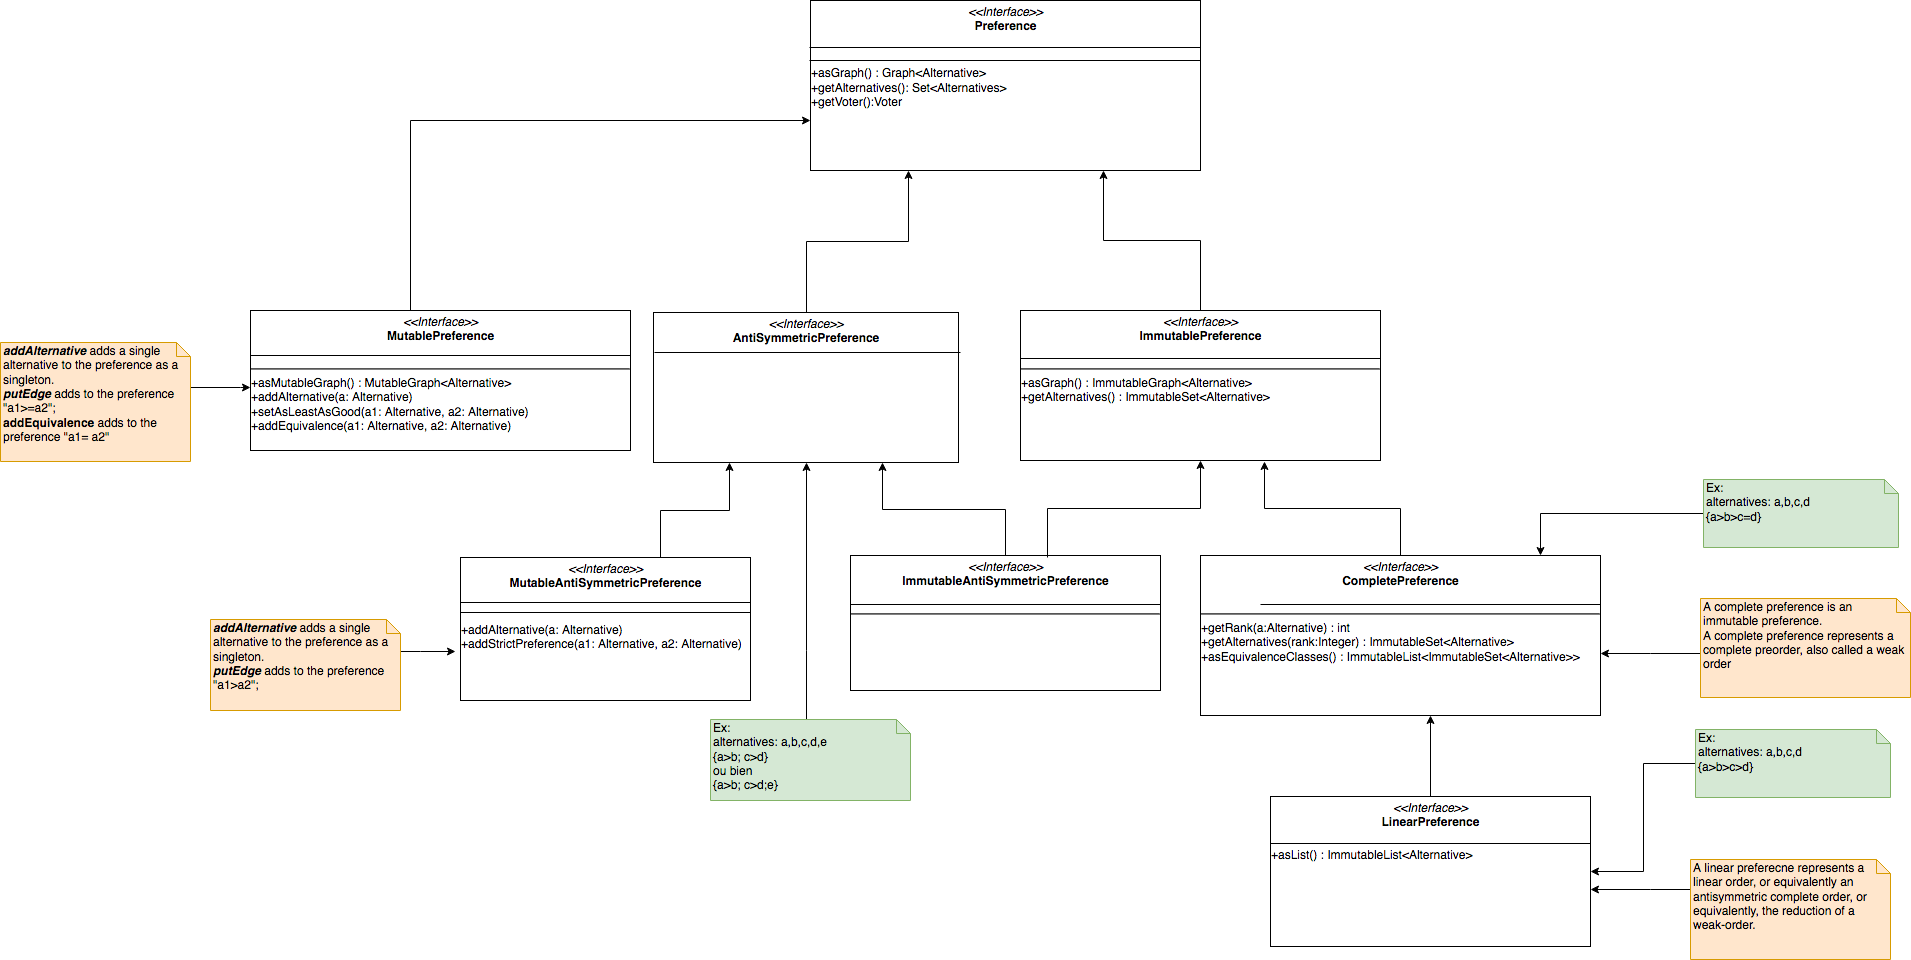

The diagram above was exported from draw.io. Its source (the exported page's mxGraphModel, read from the mxfile embedded in the PNG):
<mxGraphModel dx="2087" dy="534" grid="1" gridSize="10" guides="1" tooltips="1" connect="1" arrows="1" fold="1" page="1" pageScale="1" pageWidth="1169" pageHeight="827" math="0" shadow="0">
  <root>
    <mxCell id="0" />
    <mxCell id="1" parent="0" />
    <mxCell id="poMBlU7s4W9mAd9j-N-B-3" value="" style="edgeStyle=orthogonalEdgeStyle;rounded=0;orthogonalLoop=1;jettySize=auto;html=1;exitX=0.5;exitY=0;exitDx=0;exitDy=0;" parent="1" source="poMBlU7s4W9mAd9j-N-B-2" target="poMBlU7s4W9mAd9j-N-B-1" edge="1">
      <mxGeometry relative="1" as="geometry">
        <Array as="points">
          <mxPoint x="10" y="150" />
        </Array>
      </mxGeometry>
    </mxCell>
    <mxCell id="poMBlU7s4W9mAd9j-N-B-7" value="" style="edgeStyle=orthogonalEdgeStyle;rounded=0;orthogonalLoop=1;jettySize=auto;html=1;entryX=0.25;entryY=1;entryDx=0;entryDy=0;" parent="1" source="poMBlU7s4W9mAd9j-N-B-6" target="poMBlU7s4W9mAd9j-N-B-1" edge="1">
      <mxGeometry relative="1" as="geometry">
        <mxPoint x="510" y="280" as="targetPoint" />
      </mxGeometry>
    </mxCell>
    <mxCell id="poMBlU7s4W9mAd9j-N-B-1" value="&lt;p style=&quot;margin: 0px ; margin-top: 4px ; text-align: center&quot;&gt;&lt;i&gt;&amp;lt;&amp;lt;Interface&amp;gt;&amp;gt;&lt;/i&gt;&lt;br&gt;&lt;b&gt;Preference&lt;/b&gt;&lt;/p&gt;&lt;p style=&quot;margin: 0px ; margin-top: 4px ; text-align: center&quot;&gt;&lt;br&gt;&lt;/p&gt;&lt;div&gt;&lt;br&gt;&lt;/div&gt;&lt;div&gt;&lt;span&gt;+asGraph() : Graph&amp;lt;Alternative&amp;gt;&lt;/span&gt;&lt;/div&gt;&lt;div&gt;+getAlternatives(): Set&amp;lt;Alternatives&amp;gt;&lt;br&gt;&lt;/div&gt;&lt;div&gt;+getVoter():Voter&lt;/div&gt;&lt;div&gt;&lt;br&gt;&lt;/div&gt;&lt;div&gt;&lt;br&gt;&lt;/div&gt;&lt;div&gt;&lt;br&gt;&lt;/div&gt;" style="verticalAlign=middle;align=left;overflow=fill;fontSize=12;fontFamily=Helvetica;html=1;" parent="1" vertex="1">
      <mxGeometry x="410" y="30" width="390" height="170" as="geometry" />
    </mxCell>
    <mxCell id="XRXxAw7_97MCFYgaoNji-4" style="edgeStyle=orthogonalEdgeStyle;rounded=0;orthogonalLoop=1;jettySize=auto;html=1;entryX=0.25;entryY=1;entryDx=0;entryDy=0;" parent="1" source="poMBlU7s4W9mAd9j-N-B-10" target="poMBlU7s4W9mAd9j-N-B-6" edge="1">
      <mxGeometry relative="1" as="geometry">
        <Array as="points">
          <mxPoint x="260" y="540" />
          <mxPoint x="329" y="540" />
        </Array>
      </mxGeometry>
    </mxCell>
    <mxCell id="XRXxAw7_97MCFYgaoNji-5" style="edgeStyle=orthogonalEdgeStyle;rounded=0;orthogonalLoop=1;jettySize=auto;html=1;entryX=0.75;entryY=1;entryDx=0;entryDy=0;" parent="1" source="poMBlU7s4W9mAd9j-N-B-14" target="poMBlU7s4W9mAd9j-N-B-6" edge="1">
      <mxGeometry relative="1" as="geometry" />
    </mxCell>
    <mxCell id="poMBlU7s4W9mAd9j-N-B-6" value="&lt;p style=&quot;margin: 0px ; margin-top: 4px ; text-align: center&quot;&gt;&lt;i&gt;&amp;lt;&amp;lt;Interface&amp;gt;&amp;gt;&lt;/i&gt;&lt;br&gt;&lt;b&gt;AntiSymmetricPreference&lt;/b&gt;&lt;/p&gt;" style="verticalAlign=middle;align=left;overflow=fill;fontSize=12;fontFamily=Helvetica;html=1;" parent="1" vertex="1">
      <mxGeometry x="253" y="342" width="305" height="150" as="geometry" />
    </mxCell>
    <mxCell id="poMBlU7s4W9mAd9j-N-B-10" value="&lt;p style=&quot;margin: 0px ; margin-top: 4px ; text-align: center&quot;&gt;&lt;i&gt;&amp;lt;&amp;lt;Interface&amp;gt;&amp;gt;&lt;/i&gt;&lt;br&gt;&lt;b&gt;MutableAntiSymmetricPreference&lt;/b&gt;&lt;/p&gt;" style="verticalAlign=top;align=left;overflow=fill;fontSize=12;fontFamily=Helvetica;html=1;" parent="1" vertex="1">
      <mxGeometry x="60" y="587" width="290" height="143" as="geometry" />
    </mxCell>
    <mxCell id="poMBlU7s4W9mAd9j-N-B-9" value="" style="edgeStyle=orthogonalEdgeStyle;rounded=0;orthogonalLoop=1;jettySize=auto;html=1;entryX=0.75;entryY=1;entryDx=0;entryDy=0;" parent="1" source="poMBlU7s4W9mAd9j-N-B-8" target="poMBlU7s4W9mAd9j-N-B-1" edge="1">
      <mxGeometry relative="1" as="geometry" />
    </mxCell>
    <mxCell id="poMBlU7s4W9mAd9j-N-B-19" value="" style="edgeStyle=orthogonalEdgeStyle;rounded=0;orthogonalLoop=1;jettySize=auto;html=1;" parent="1" source="poMBlU7s4W9mAd9j-N-B-18" target="poMBlU7s4W9mAd9j-N-B-4" edge="1">
      <mxGeometry relative="1" as="geometry">
        <Array as="points">
          <mxPoint x="925" y="697" />
          <mxPoint x="925" y="697" />
        </Array>
      </mxGeometry>
    </mxCell>
    <mxCell id="LXN2vRK3tQuYj-UxHpee-5" value="" style="edgeStyle=orthogonalEdgeStyle;rounded=0;orthogonalLoop=1;jettySize=auto;html=1;entryX=0.678;entryY=1.007;entryDx=0;entryDy=0;entryPerimeter=0;" parent="1" source="poMBlU7s4W9mAd9j-N-B-4" target="poMBlU7s4W9mAd9j-N-B-8" edge="1">
      <mxGeometry relative="1" as="geometry">
        <mxPoint x="1060" y="507" as="targetPoint" />
      </mxGeometry>
    </mxCell>
    <mxCell id="poMBlU7s4W9mAd9j-N-B-4" value="&lt;p style=&quot;margin: 0px ; margin-top: 4px ; text-align: center&quot;&gt;&lt;i&gt;&amp;lt;&amp;lt;Interface&amp;gt;&amp;gt;&lt;/i&gt;&lt;br&gt;&lt;b&gt;CompletePreference&lt;/b&gt;&lt;/p&gt;&lt;p style=&quot;margin: 0px ; margin-top: 4px ; text-align: center&quot;&gt;&lt;b&gt;&lt;br&gt;&lt;/b&gt;&lt;/p&gt;&lt;div&gt;&lt;hr&gt;&lt;/div&gt;&lt;div&gt;&lt;span&gt;+getRank(a:Alternative) : int&lt;/span&gt;&lt;/div&gt;&lt;div&gt;+getAlternatives(rank:Integer) : ImmutableSet&amp;lt;Alternative&amp;gt;&lt;span&gt;&lt;br&gt;&lt;/span&gt;&lt;/div&gt;&lt;div&gt;+asEquivalenceClasses() : ImmutableList&amp;lt;ImmutableSet&amp;lt;Alternative&amp;gt;&amp;gt;&lt;/div&gt;" style="verticalAlign=top;align=left;overflow=fill;fontSize=12;fontFamily=Helvetica;html=1;" parent="1" vertex="1">
      <mxGeometry x="800" y="585" width="400" height="160" as="geometry" />
    </mxCell>
    <mxCell id="poMBlU7s4W9mAd9j-N-B-18" value="&lt;p style=&quot;margin: 0px ; margin-top: 4px ; text-align: center&quot;&gt;&lt;i&gt;&amp;lt;&amp;lt;Interface&amp;gt;&amp;gt;&lt;/i&gt;&lt;br&gt;&lt;b&gt;LinearPreference&lt;/b&gt;&lt;br&gt;&lt;/p&gt;&lt;p style=&quot;margin: 0px ; margin-top: 4px ; text-align: center&quot;&gt;&lt;b&gt;&lt;br&gt;&lt;/b&gt;&lt;/p&gt;+asList() : ImmutableList&amp;lt;Alternative&amp;gt;&lt;br&gt;" style="verticalAlign=top;align=left;overflow=fill;fontSize=12;fontFamily=Helvetica;html=1;" parent="1" vertex="1">
      <mxGeometry x="870" y="826" width="320" height="150" as="geometry" />
    </mxCell>
    <mxCell id="poMBlU7s4W9mAd9j-N-B-8" value="&lt;p style=&quot;margin: 0px ; margin-top: 4px ; text-align: center&quot;&gt;&lt;i&gt;&amp;lt;&amp;lt;Interface&amp;gt;&amp;gt;&lt;/i&gt;&lt;br&gt;&lt;b&gt;ImmutablePreference&lt;/b&gt;&lt;/p&gt;&lt;p style=&quot;margin: 0px ; margin-top: 4px ; text-align: center&quot;&gt;&lt;b&gt;&lt;br&gt;&lt;/b&gt;&lt;/p&gt;&lt;hr&gt;&lt;div&gt;&lt;span&gt;+asGraph() : ImmutableGraph&amp;lt;Alternative&amp;gt;&lt;/span&gt;&lt;/div&gt;&lt;div&gt;+getAlternatives() : ImmutableSet&amp;lt;Alternative&amp;gt;&lt;span&gt;&lt;br&gt;&lt;/span&gt;&lt;/div&gt;" style="verticalAlign=top;align=left;overflow=fill;fontSize=12;fontFamily=Helvetica;html=1;" parent="1" vertex="1">
      <mxGeometry x="620" y="340" width="360" height="150" as="geometry" />
    </mxCell>
    <mxCell id="poMBlU7s4W9mAd9j-N-B-14" value="&lt;p style=&quot;margin: 0px ; margin-top: 4px ; text-align: center&quot;&gt;&lt;i&gt;&amp;lt;&amp;lt;Interface&amp;gt;&amp;gt;&lt;/i&gt;&lt;br&gt;&lt;b&gt;ImmutableAntiSymmetricPreference&lt;/b&gt;&lt;/p&gt;&lt;p style=&quot;margin: 0px ; margin-top: 4px ; text-align: center&quot;&gt;&lt;b&gt;&lt;br&gt;&lt;/b&gt;&lt;/p&gt;&lt;hr&gt;" style="verticalAlign=top;align=left;overflow=fill;fontSize=12;fontFamily=Helvetica;html=1;" parent="1" vertex="1">
      <mxGeometry x="450" y="585" width="310" height="135" as="geometry" />
    </mxCell>
    <mxCell id="poMBlU7s4W9mAd9j-N-B-2" value="&lt;p style=&quot;margin: 0px ; margin-top: 4px ; text-align: center&quot;&gt;&lt;i&gt;&amp;lt;&amp;lt;Interface&amp;gt;&amp;gt;&lt;/i&gt;&lt;br&gt;&lt;b&gt;MutablePreference&lt;/b&gt;&lt;/p&gt;&lt;p style=&quot;margin: 0px ; margin-top: 4px ; text-align: center&quot;&gt;&lt;b&gt;&lt;br&gt;&lt;/b&gt;&lt;/p&gt;&lt;hr&gt;&lt;div&gt;&lt;span&gt;+asMutableGraph() : MutableGraph&amp;lt;Alternative&amp;gt;&lt;/span&gt;&lt;br&gt;&lt;span&gt;+addAlternative(a: Alternative)&lt;br&gt;+&lt;/span&gt;&lt;span&gt;&lt;span&gt;&lt;span&gt;setAsLeastAsGood&lt;/span&gt;&lt;/span&gt;(a1: Alternative, a2: Alternative)&lt;/span&gt;&lt;/div&gt;&lt;div&gt;&lt;span&gt;+addEquivalence(&lt;/span&gt;&lt;span&gt;&lt;span&gt;a1: Alternative, a2: Alternative)&lt;/span&gt;&lt;/span&gt;&lt;div&gt;&lt;br&gt;&lt;/div&gt;&lt;div&gt;&lt;br&gt;&lt;/div&gt;&lt;div&gt;&lt;br&gt;&lt;/div&gt;&lt;/div&gt;" style="verticalAlign=top;align=left;overflow=fill;fontSize=12;fontFamily=Helvetica;html=1;" parent="1" vertex="1">
      <mxGeometry x="-150" y="340" width="380" height="140" as="geometry" />
    </mxCell>
    <mxCell id="XRXxAw7_97MCFYgaoNji-7" value="" style="line;strokeWidth=1;fillColor=none;align=left;verticalAlign=middle;spacingTop=-1;spacingLeft=3;spacingRight=3;rotatable=0;labelPosition=right;points=[];portConstraint=eastwest;" parent="1" vertex="1">
      <mxGeometry x="409" y="85" width="391" height="10" as="geometry" />
    </mxCell>
    <mxCell id="XRXxAw7_97MCFYgaoNji-8" value="" style="line;strokeWidth=1;fillColor=none;align=left;verticalAlign=middle;spacingTop=-1;spacingLeft=3;spacingRight=3;rotatable=0;labelPosition=right;points=[];portConstraint=eastwest;" parent="1" vertex="1">
      <mxGeometry x="409" y="73" width="391" height="8" as="geometry" />
    </mxCell>
    <mxCell id="XRXxAw7_97MCFYgaoNji-10" value="" style="line;strokeWidth=1;fillColor=none;align=left;verticalAlign=middle;spacingTop=-1;spacingLeft=3;spacingRight=3;rotatable=0;labelPosition=right;points=[];portConstraint=eastwest;" parent="1" vertex="1">
      <mxGeometry x="-150" y="381" width="380" height="8" as="geometry" />
    </mxCell>
    <mxCell id="XRXxAw7_97MCFYgaoNji-12" value="" style="line;strokeWidth=1;fillColor=none;align=left;verticalAlign=middle;spacingTop=-1;spacingLeft=3;spacingRight=3;rotatable=0;labelPosition=right;points=[];portConstraint=eastwest;" parent="1" vertex="1">
      <mxGeometry x="254" y="378" width="306" height="8" as="geometry" />
    </mxCell>
    <mxCell id="XRXxAw7_97MCFYgaoNji-14" value="" style="line;strokeWidth=1;fillColor=none;align=left;verticalAlign=middle;spacingTop=-1;spacingLeft=3;spacingRight=3;rotatable=0;labelPosition=right;points=[];portConstraint=eastwest;" parent="1" vertex="1">
      <mxGeometry x="620" y="384" width="360" height="8" as="geometry" />
    </mxCell>
    <mxCell id="XRXxAw7_97MCFYgaoNji-17" value="" style="line;strokeWidth=1;fillColor=none;align=left;verticalAlign=middle;spacingTop=-1;spacingLeft=3;spacingRight=3;rotatable=0;labelPosition=right;points=[];portConstraint=eastwest;" parent="1" vertex="1">
      <mxGeometry x="860" y="630" width="340" height="8" as="geometry" />
    </mxCell>
    <mxCell id="XRXxAw7_97MCFYgaoNji-19" value="" style="line;strokeWidth=1;fillColor=none;align=left;verticalAlign=middle;spacingTop=-1;spacingLeft=3;spacingRight=3;rotatable=0;labelPosition=right;points=[];portConstraint=eastwest;" parent="1" vertex="1">
      <mxGeometry x="870" y="869" width="320" height="8" as="geometry" />
    </mxCell>
    <mxCell id="XRXxAw7_97MCFYgaoNji-21" value="" style="line;strokeWidth=1;fillColor=none;align=left;verticalAlign=middle;spacingTop=-1;spacingLeft=3;spacingRight=3;rotatable=0;labelPosition=right;points=[];portConstraint=eastwest;" parent="1" vertex="1">
      <mxGeometry x="450" y="630" width="310" height="8" as="geometry" />
    </mxCell>
    <mxCell id="XRXxAw7_97MCFYgaoNji-22" value="" style="line;strokeWidth=1;fillColor=none;align=left;verticalAlign=middle;spacingTop=-1;spacingLeft=3;spacingRight=3;rotatable=0;labelPosition=right;points=[];portConstraint=eastwest;" parent="1" vertex="1">
      <mxGeometry x="60" y="638" width="290" height="8" as="geometry" />
    </mxCell>
    <mxCell id="XRXxAw7_97MCFYgaoNji-23" value="" style="line;strokeWidth=1;fillColor=none;align=left;verticalAlign=middle;spacingTop=-1;spacingLeft=3;spacingRight=3;rotatable=0;labelPosition=right;points=[];portConstraint=eastwest;" parent="1" vertex="1">
      <mxGeometry x="60" y="628" width="290" height="8" as="geometry" />
    </mxCell>
    <mxCell id="sBywTc--kwEPFjlZIo5l-2" style="edgeStyle=orthogonalEdgeStyle;rounded=0;orthogonalLoop=1;jettySize=auto;html=1;exitX=0.634;exitY=0.014;exitDx=0;exitDy=0;exitPerimeter=0;" parent="1" source="poMBlU7s4W9mAd9j-N-B-14" target="poMBlU7s4W9mAd9j-N-B-8" edge="1">
      <mxGeometry relative="1" as="geometry">
        <mxPoint x="605" y="595" as="sourcePoint" />
        <mxPoint x="492" y="502" as="targetPoint" />
      </mxGeometry>
    </mxCell>
    <mxCell id="YuDQLK9Y0Y6IZZpfnChJ-2" value="" style="edgeStyle=orthogonalEdgeStyle;rounded=0;orthogonalLoop=1;jettySize=auto;html=1;" parent="1" source="YuDQLK9Y0Y6IZZpfnChJ-1" target="poMBlU7s4W9mAd9j-N-B-4" edge="1">
      <mxGeometry relative="1" as="geometry">
        <Array as="points">
          <mxPoint x="1250" y="683" />
          <mxPoint x="1250" y="683" />
        </Array>
      </mxGeometry>
    </mxCell>
    <mxCell id="YuDQLK9Y0Y6IZZpfnChJ-1" value="&lt;div align=&quot;left&quot;&gt;A complete preference is an immutable preference.&lt;br&gt;&lt;/div&gt;&lt;div align=&quot;left&quot;&gt;A complete preference represents a complete preorder, also called a weak order&lt;/div&gt;" style="shape=note;whiteSpace=wrap;html=1;size=14;verticalAlign=top;align=left;spacingTop=-6;fillColor=#ffe6cc;strokeColor=#d79b00;" parent="1" vertex="1">
      <mxGeometry x="1300" y="628" width="210" height="99" as="geometry" />
    </mxCell>
    <mxCell id="YuDQLK9Y0Y6IZZpfnChJ-5" value="" style="edgeStyle=orthogonalEdgeStyle;rounded=0;orthogonalLoop=1;jettySize=auto;html=1;entryX=1;entryY=0.62;entryDx=0;entryDy=0;entryPerimeter=0;" parent="1" source="YuDQLK9Y0Y6IZZpfnChJ-3" target="poMBlU7s4W9mAd9j-N-B-18" edge="1">
      <mxGeometry relative="1" as="geometry">
        <mxPoint x="1210" y="917" as="targetPoint" />
        <Array as="points">
          <mxPoint x="1250" y="919" />
          <mxPoint x="1250" y="919" />
        </Array>
      </mxGeometry>
    </mxCell>
    <mxCell id="YuDQLK9Y0Y6IZZpfnChJ-3" value="A linear preferecne represents a linear order, or equivalently an antisymmetric complete order, or equivalently, the reduction of a weak-order." style="shape=note;whiteSpace=wrap;html=1;size=14;verticalAlign=top;align=left;spacingTop=-6;fillColor=#ffe6cc;strokeColor=#d79b00;" parent="1" vertex="1">
      <mxGeometry x="1290" y="889" width="200" height="100" as="geometry" />
    </mxCell>
    <mxCell id="3F7X2_0Q2leGdwukuEnn-6" value="" style="edgeStyle=orthogonalEdgeStyle;rounded=0;orthogonalLoop=1;jettySize=auto;html=1;" parent="1" source="3F7X2_0Q2leGdwukuEnn-2" target="poMBlU7s4W9mAd9j-N-B-4" edge="1">
      <mxGeometry relative="1" as="geometry">
        <mxPoint x="1225" y="544" as="targetPoint" />
        <Array as="points">
          <mxPoint x="1140" y="543" />
        </Array>
      </mxGeometry>
    </mxCell>
    <mxCell id="3F7X2_0Q2leGdwukuEnn-2" value="&lt;div&gt;Ex: &lt;br&gt;&lt;/div&gt;&lt;div&gt;alternatives: a,b,c,d&lt;/div&gt;&lt;div&gt;{a&amp;gt;b&amp;gt;c=d}&lt;br&gt;&lt;/div&gt;&lt;div&gt;&lt;br&gt;&lt;/div&gt;&lt;div&gt;&lt;br&gt;&lt;/div&gt;" style="shape=note;whiteSpace=wrap;html=1;size=14;verticalAlign=top;align=left;spacingTop=-6;fillColor=#d5e8d4;strokeColor=#82b366;" parent="1" vertex="1">
      <mxGeometry x="1303" y="509" width="195" height="68" as="geometry" />
    </mxCell>
    <mxCell id="3F7X2_0Q2leGdwukuEnn-11" value="" style="edgeStyle=orthogonalEdgeStyle;rounded=0;orthogonalLoop=1;jettySize=auto;html=1;" parent="1" source="3F7X2_0Q2leGdwukuEnn-9" target="poMBlU7s4W9mAd9j-N-B-18" edge="1">
      <mxGeometry relative="1" as="geometry">
        <mxPoint x="1215" y="808" as="targetPoint" />
      </mxGeometry>
    </mxCell>
    <mxCell id="3F7X2_0Q2leGdwukuEnn-9" value="&lt;div&gt;Ex: &lt;br&gt;&lt;/div&gt;&lt;div&gt;alternatives: a,b,c,d&lt;/div&gt;&lt;div&gt;{a&amp;gt;b&amp;gt;c&amp;gt;d}&lt;br&gt;&lt;/div&gt;&lt;div&gt;&lt;br&gt;&lt;/div&gt;&lt;div&gt;&lt;br&gt;&lt;/div&gt;" style="shape=note;whiteSpace=wrap;html=1;size=14;verticalAlign=top;align=left;spacingTop=-6;fillColor=#d5e8d4;strokeColor=#82b366;" parent="1" vertex="1">
      <mxGeometry x="1295" y="759" width="195" height="68" as="geometry" />
    </mxCell>
    <mxCell id="3F7X2_0Q2leGdwukuEnn-17" value="" style="edgeStyle=orthogonalEdgeStyle;rounded=0;orthogonalLoop=1;jettySize=auto;html=1;entryX=0.5;entryY=1;entryDx=0;entryDy=0;" parent="1" source="3F7X2_0Q2leGdwukuEnn-13" target="poMBlU7s4W9mAd9j-N-B-6" edge="1">
      <mxGeometry relative="1" as="geometry">
        <mxPoint x="400" y="520" as="targetPoint" />
        <Array as="points">
          <mxPoint x="406" y="680" />
          <mxPoint x="406" y="680" />
        </Array>
      </mxGeometry>
    </mxCell>
    <mxCell id="3F7X2_0Q2leGdwukuEnn-13" value="&lt;div&gt;Ex: &lt;br&gt;&lt;/div&gt;&lt;div&gt;alternatives: a,b,c,d,e&lt;/div&gt;&lt;div&gt;{a&amp;gt;b; c&amp;gt;d}&lt;/div&gt;&lt;div&gt;ou bien &lt;br&gt;&lt;/div&gt;&lt;div&gt;{a&amp;gt;b; c&amp;gt;d;e}&lt;/div&gt;&lt;div&gt;&lt;br&gt;&lt;/div&gt;&lt;div&gt;&lt;br&gt;&lt;/div&gt;" style="shape=note;whiteSpace=wrap;html=1;size=14;verticalAlign=top;align=left;spacingTop=-6;fillColor=#d5e8d4;strokeColor=#82b366;" parent="1" vertex="1">
      <mxGeometry x="310" y="749" width="200" height="81" as="geometry" />
    </mxCell>
    <mxCell id="LXN2vRK3tQuYj-UxHpee-8" value="+addAlternative(a: Alternative)&#10;+addStrictPreference(a1: Alternative, a2: Alternative)&#10;&#10;&#10;" style="text;strokeColor=none;fillColor=none;align=left;verticalAlign=top;spacingLeft=4;spacingRight=4;overflow=hidden;rotatable=0;points=[[0,0.5],[1,0.5]];portConstraint=eastwest;" parent="1" vertex="1">
      <mxGeometry x="55" y="646" width="290" height="69" as="geometry" />
    </mxCell>
    <mxCell id="fidTAntwVVOIzY0FguY4-2" value="" style="edgeStyle=orthogonalEdgeStyle;rounded=0;orthogonalLoop=1;jettySize=auto;html=1;" parent="1" source="fidTAntwVVOIzY0FguY4-1" target="LXN2vRK3tQuYj-UxHpee-8" edge="1">
      <mxGeometry relative="1" as="geometry">
        <Array as="points">
          <mxPoint x="20" y="681" />
          <mxPoint x="20" y="681" />
        </Array>
      </mxGeometry>
    </mxCell>
    <mxCell id="fidTAntwVVOIzY0FguY4-1" value="&lt;div&gt;&lt;i&gt;&lt;b&gt;addAlternative &lt;/b&gt;&lt;/i&gt;adds a single alternative to the preference as a singleton.&lt;/div&gt;&lt;div&gt;&lt;i&gt;&lt;b&gt;putEdge &lt;/b&gt;&lt;/i&gt;adds to the preference &quot;a1&amp;gt;a2&quot;;&lt;br&gt;&lt;/div&gt;&lt;div&gt;&lt;br&gt;&lt;/div&gt;&lt;div&gt;&lt;br&gt;&lt;/div&gt;" style="shape=note;whiteSpace=wrap;html=1;size=14;verticalAlign=top;align=left;spacingTop=-6;fillColor=#ffe6cc;strokeColor=#d79b00;" parent="1" vertex="1">
      <mxGeometry x="-190" y="649" width="190" height="91" as="geometry" />
    </mxCell>
    <mxCell id="nOlStwSD0QT9kRhEla5I-2" value="" style="edgeStyle=orthogonalEdgeStyle;rounded=0;orthogonalLoop=1;jettySize=auto;html=1;" parent="1" source="nOlStwSD0QT9kRhEla5I-1" target="poMBlU7s4W9mAd9j-N-B-2" edge="1">
      <mxGeometry relative="1" as="geometry">
        <Array as="points">
          <mxPoint x="-160" y="417" />
          <mxPoint x="-160" y="417" />
        </Array>
      </mxGeometry>
    </mxCell>
    <mxCell id="nOlStwSD0QT9kRhEla5I-1" value="&lt;div&gt;&lt;i&gt;&lt;b&gt;addAlternative &lt;/b&gt;&lt;/i&gt;adds a single alternative to the preference as a singleton.&lt;/div&gt;&lt;div&gt;&lt;i&gt;&lt;b&gt;putEdge &lt;/b&gt;&lt;/i&gt;adds to the preference &quot;a1&amp;gt;=a2&quot;;&lt;/div&gt;&lt;div&gt;&lt;b&gt;addEquivalence&lt;/b&gt; adds to the preference &quot;a1= a2&quot; &lt;br&gt;&lt;/div&gt;&lt;div&gt;&lt;br&gt;&lt;/div&gt;&lt;div&gt;&lt;br&gt;&lt;/div&gt;" style="shape=note;whiteSpace=wrap;html=1;size=14;verticalAlign=top;align=left;spacingTop=-6;fillColor=#ffe6cc;strokeColor=#d79b00;" parent="1" vertex="1">
      <mxGeometry x="-400" y="372" width="190" height="119" as="geometry" />
    </mxCell>
  </root>
</mxGraphModel>